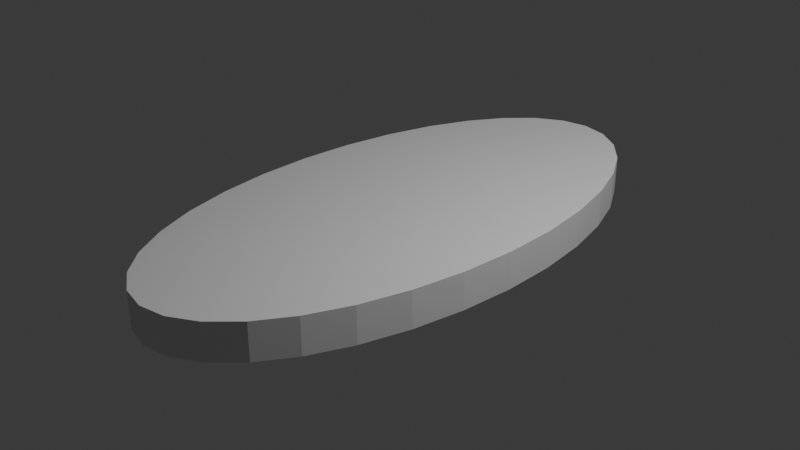 # Source: Footy_Oval.blend  (saved by Blender 4.3.34; exported with 4.5.12 LTS)
import bpy
from mathutils import Matrix  # noqa: F401  (used for matrix-valued properties, if any)

bpy.ops.wm.read_factory_settings(use_empty=True)
scene = bpy.context.scene
scene.name = 'Scene'

# ---- collections
col_collection = bpy.data.collections.new('Collection'); scene.collection.children.link(col_collection)

# ---- world
world_world = bpy.data.worlds.new('World'); scene.world = world_world
world_world.use_nodes = True; world_world.node_tree.nodes.clear()
_N = world_world.node_tree.nodes; _L = world_world.node_tree.links
n0 = _N.new('ShaderNodeOutputWorld'); n0.name = 'World Output'; n0.location = (300, 300)
n1 = _N.new('ShaderNodeBackground'); n1.name = 'Background'; n1.location = (10, 300)
n1.inputs[0].default_value = (0.05088, 0.05088, 0.05088, 1.0)
_L.new(n1.outputs[0], n0.inputs[0])
n0.is_active_output = True
world_world.color = (0.05088, 0.05088, 0.05088)
world_world.sun_shadow_jitter_overblur = 0.0

# ---- cameras
cam_camera = bpy.data.cameras.new('Camera')
cam_camera.clip_end = 100.0
cam_camera.ortho_scale = 7.314

# ---- lights
light_light = bpy.data.lights.new('Light', 'POINT')
light_light.energy = 1000.0
light_light.shadow_soft_size = 0.1

# ---- meshes
me_cylinder = bpy.data.meshes.new('Cylinder')
me_cylinder.from_pydata([(0.0, 1.0, -1.0), (0.0, 1.0, 1.0), (0.1951, 0.9808, -1.0), (0.1951, 0.9808, 1.0), (0.3827, 0.9239, -1.0), (0.3827, 0.9239, 1.0), (0.5556, 0.8315, -1.0), (0.5556, 0.8315, 1.0), (0.7071, 0.7071, -1.0), (0.7071, 0.7071, 1.0), (0.8315, 0.5556, -1.0), (0.8315, 0.5556, 1.0), (0.9239, 0.3827, -1.0), (0.9239, 0.3827, 1.0), (0.9808, 0.1951, -1.0), (0.9808, 0.1951, 1.0), (1.0, 0.0, -1.0), (1.0, 0.0, 1.0), (0.9808, -0.1951, -1.0), (0.9808, -0.1951, 1.0), (0.9239, -0.3827, -1.0), (0.9239, -0.3827, 1.0), (0.8315, -0.5556, -1.0), (0.8315, -0.5556, 1.0), (0.7071, -0.7071, -1.0), (0.7071, -0.7071, 1.0), (0.5556, -0.8315, -1.0), (0.5556, -0.8315, 1.0), (0.3827, -0.9239, -1.0), (0.3827, -0.9239, 1.0), (0.1951, -0.9808, -1.0), (0.1951, -0.9808, 1.0), (0.0, -1.0, -1.0), (0.0, -1.0, 1.0), (-0.1951, -0.9808, -1.0), (-0.1951, -0.9808, 1.0), (-0.3827, -0.9239, -1.0), (-0.3827, -0.9239, 1.0), (-0.5556, -0.8315, -1.0), (-0.5556, -0.8315, 1.0), (-0.7071, -0.7071, -1.0), (-0.7071, -0.7071, 1.0), (-0.8315, -0.5556, -1.0), (-0.8315, -0.5556, 1.0), (-0.9239, -0.3827, -1.0), (-0.9239, -0.3827, 1.0), (-0.9808, -0.1951, -1.0), (-0.9808, -0.1951, 1.0), (-1.0, 0.0, -1.0), (-1.0, 0.0, 1.0), (-0.9808, 0.1951, -1.0), (-0.9808, 0.1951, 1.0), (-0.9239, 0.3827, -1.0), (-0.9239, 0.3827, 1.0), (-0.8315, 0.5556, -1.0), (-0.8315, 0.5556, 1.0), (-0.7071, 0.7071, -1.0), (-0.7071, 0.7071, 1.0), (-0.5556, 0.8315, -1.0), (-0.5556, 0.8315, 1.0), (-0.3827, 0.9239, -1.0), (-0.3827, 0.9239, 1.0), (-0.1951, 0.9808, -1.0), (-0.1951, 0.9808, 1.0)], [], [(0, 1, 3, 2), (2, 3, 5, 4), (4, 5, 7, 6), (6, 7, 9, 8), (8, 9, 11, 10), (10, 11, 13, 12), (12, 13, 15, 14), (14, 15, 17, 16), (16, 17, 19, 18), (18, 19, 21, 20), (20, 21, 23, 22), (22, 23, 25, 24), (24, 25, 27, 26), (26, 27, 29, 28), (28, 29, 31, 30), (30, 31, 33, 32), (32, 33, 35, 34), (34, 35, 37, 36), (36, 37, 39, 38), (38, 39, 41, 40), (40, 41, 43, 42), (42, 43, 45, 44), (44, 45, 47, 46), (46, 47, 49, 48), (48, 49, 51, 50), (50, 51, 53, 52), (52, 53, 55, 54), (54, 55, 57, 56), (56, 57, 59, 58), (58, 59, 61, 60), (3, 1, 63, 61, 59, 57, 55, 53, 51, 49, 47, 45, 43, 41, 39, 37, 35, 33, 31, 29, 27, 25, 23, 21, 19, 17, 15, 13, 11, 9, 7, 5), (60, 61, 63, 62), (62, 63, 1, 0), (0, 2, 4, 6, 8, 10, 12, 14, 16, 18, 20, 22, 24, 26, 28, 30, 32, 34, 36, 38, 40, 42, 44, 46, 48, 50, 52, 54, 56, 58, 60, 62)])
_uv = me_cylinder.uv_layers.new(name='UVMap')
_uv.uv.foreach_set('vector', [1.0, 0.5, 1.0, 1.0, 0.9688, 1.0, 0.9688, 0.5, 0.9688, 0.5, 0.9688, 1.0, 0.9375, 1.0, 0.9375, 0.5, 0.9375, 0.5, 0.9375, 1.0, 0.9062, 1.0, 0.9062, 0.5, 0.9062, 0.5, 0.9062, 1.0, 0.875, 1.0, 0.875, 0.5, 0.875, 0.5, 0.875, 1.0, 0.8438, 1.0, 0.8438, 0.5, 0.8438, 0.5, 0.8438, 1.0, 0.8125, 1.0, 0.8125, 0.5, 0.8125, 0.5, 0.8125, 1.0, 0.7812, 1.0, 0.7812, 0.5, 0.7812, 0.5, 0.7812, 1.0, 0.75, 1.0, 0.75, 0.5, 0.75, 0.5, 0.75, 1.0, 0.7188, 1.0, 0.7188, 0.5, 0.7188, 0.5, 0.7188, 1.0, 0.6875, 1.0, 0.6875, 0.5, 0.6875, 0.5, 0.6875, 1.0, 0.6562, 1.0, 0.6562, 0.5, 0.6562, 0.5, 0.6562, 1.0, 0.625, 1.0, 0.625, 0.5, 0.625, 0.5, 0.625, 1.0, 0.5938, 1.0, 0.5938, 0.5, 0.5938, 0.5, 0.5938, 1.0, 0.5625, 1.0, 0.5625, 0.5, 0.5625, 0.5, 0.5625, 1.0, 0.5312, 1.0, 0.5312, 0.5, 0.5312, 0.5, 0.5312, 1.0, 0.5, 1.0, 0.5, 0.5, 0.5, 0.5, 0.5, 1.0, 0.4688, 1.0, 0.4688, 0.5, 0.4688, 0.5, 0.4688, 1.0, 0.4375, 1.0, 0.4375, 0.5, 0.4375, 0.5, 0.4375, 1.0, 0.4062, 1.0, 0.4062, 0.5, 0.4062, 0.5, 0.4062, 1.0, 0.375, 1.0, 0.375, 0.5, 0.375, 0.5, 0.375, 1.0, 0.3438, 1.0, 0.3438, 0.5, 0.3438, 0.5, 0.3438, 1.0, 0.3125, 1.0, 0.3125, 0.5, 0.3125, 0.5, 0.3125, 1.0, 0.2812, 1.0, 0.2812, 0.5, 0.2812, 0.5, 0.2812, 1.0, 0.25, 1.0, 0.25, 0.5, 0.25, 0.5, 0.25, 1.0, 0.2188, 1.0, 0.2188, 0.5, 0.2188, 0.5, 0.2188, 1.0, 0.1875, 1.0, 0.1875, 0.5, 0.1875, 0.5, 0.1875, 1.0, 0.1562, 1.0, 0.1562, 0.5, 0.1562, 0.5, 0.1562, 1.0, 0.125, 1.0, 0.125, 0.5, 0.125, 0.5, 0.125, 1.0, 0.09375, 1.0, 0.09375, 0.5, 0.09375, 0.5, 0.09375, 1.0, 0.0625, 1.0, 0.0625, 0.5, 0.2968, 0.4854, 0.25, 0.49, 0.2032, 0.4854, 0.1582, 0.4717, 0.1167, 0.4496, 0.08029, 0.4197, 0.05045, 0.3833, 0.02827, 0.3418, 0.01461, 0.2968, 0.01, 0.25, 0.01461, 0.2032, 0.02827, 0.1582, 0.05045, 0.1167, 0.08029, 0.08029, 0.1167, 0.05045, 0.1582, 0.02827, 0.2032, 0.01461, 0.25, 0.01, 0.2968, 0.01461, 0.3418, 0.02827, 0.3833, 0.05045, 0.4197, 0.08029, 0.4496, 0.1167, 0.4717, 0.1582, 0.4854, 0.2032, 0.49, 0.25, 0.4854, 0.2968, 0.4717, 0.3418, 0.4496, 0.3833, 0.4197, 0.4197, 0.3833, 0.4496, 0.3418, 0.4717, 0.0625, 0.5, 0.0625, 1.0, 0.03125, 1.0, 0.03125, 0.5, 0.03125, 0.5, 0.03125, 1.0, 0.0, 1.0, 0.0, 0.5, 0.75, 0.49, 0.7968, 0.4854, 0.8418, 0.4717, 0.8833, 0.4496, 0.9197, 0.4197, 0.9496, 0.3833, 0.9717, 0.3418, 0.9854, 0.2968, 0.99, 0.25, 0.9854, 0.2032, 0.9717, 0.1582, 0.9496, 0.1167, 0.9197, 0.08029, 0.8833, 0.05045, 0.8418, 0.02827, 0.7968, 0.01461, 0.75, 0.01, 0.7032, 0.01461, 0.6582, 0.02827, 0.6167, 0.05045, 0.5803, 0.08029, 0.5504, 0.1167, 0.5283, 0.1582, 0.5146, 0.2032, 0.51, 0.25, 0.5146, 0.2968, 0.5283, 0.3418, 0.5504, 0.3833, 0.5803, 0.4197, 0.6167, 0.4496, 0.6582, 0.4717, 0.7032, 0.4854])
me_cylinder.update()

# ---- objects
ob_light = bpy.data.objects.new('Light', light_light)
ob_camera = bpy.data.objects.new('Camera', cam_camera)
ob_oval = bpy.data.objects.new('Oval', me_cylinder)

# ---- transforms, parenting, visibility, modifiers, constraints
ob_light.location = (4.076, 1.005, 5.904)
ob_light.rotation_euler = (0.6503, 0.05522, 1.866)
ob_light.lock_rotations_4d = False
ob_light.empty_display_type = 'ARROWS'
ob_light.color = (0.0, 0.0, 0.0, 0.0)
ob_light.lineart.crease_threshold = 0.0
ob_camera.location = (7.359, -6.926, 4.958)
ob_camera.rotation_euler = (1.109, 0.0, 0.8149)
ob_camera.lock_rotations_4d = False
ob_camera.empty_display_type = 'ARROWS'
ob_camera.color = (0.0, 0.0, 0.0, 0.0)
ob_camera.display_type = 'WIRE'
ob_camera.lineart.crease_threshold = 0.0
ob_oval.location = (0.0, 0.0, 0.0)
ob_oval.scale = (1.5, 3.0, 0.2)

# ---- collection membership
col_collection.objects.link(ob_light)
col_collection.objects.link(ob_camera)
col_collection.objects.link(ob_oval)

# ---- scene / render settings (as saved in the file)
scene.camera = ob_camera
scene.frame_start = 1; scene.frame_end = 250; scene.frame_set(76)
scene.render.engine = 'BLENDER_EEVEE_NEXT'
bpy.context.view_layer.update()
